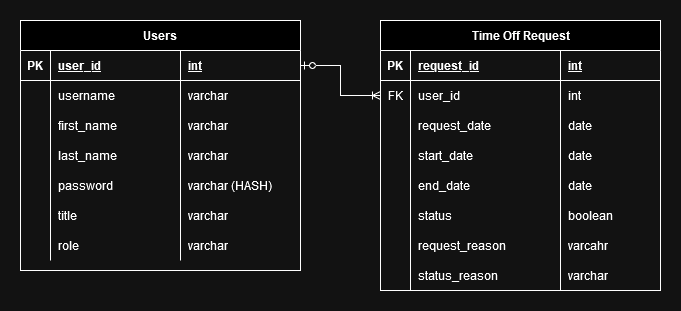

The diagram above was exported from draw.io. Its source (the exported page's mxGraphModel, read from the mxfile embedded in the PNG):
<mxGraphModel dx="1434" dy="774" grid="1" gridSize="10" guides="1" tooltips="1" connect="1" arrows="1" fold="1" page="1" pageScale="1" pageWidth="850" pageHeight="1100" math="0" shadow="0" extFonts="Permanent Marker^https://fonts.googleapis.com/css?family=Permanent+Marker">
  <root>
    <mxCell id="0" />
    <mxCell id="1" parent="0" />
    <mxCell id="C-vyLk0tnHw3VtMMgP7b-23" value="Users" style="shape=table;startSize=30;container=1;collapsible=1;childLayout=tableLayout;fixedRows=1;rowLines=0;fontStyle=1;align=center;resizeLast=1;" parent="1" vertex="1">
      <mxGeometry x="40" y="40" width="280" height="250" as="geometry" />
    </mxCell>
    <mxCell id="C-vyLk0tnHw3VtMMgP7b-24" value="" style="shape=partialRectangle;collapsible=0;dropTarget=0;pointerEvents=0;fillColor=none;points=[[0,0.5],[1,0.5]];portConstraint=eastwest;top=0;left=0;right=0;bottom=1;" parent="C-vyLk0tnHw3VtMMgP7b-23" vertex="1">
      <mxGeometry y="30" width="280" height="30" as="geometry" />
    </mxCell>
    <mxCell id="C-vyLk0tnHw3VtMMgP7b-25" value="PK" style="shape=partialRectangle;overflow=hidden;connectable=0;fillColor=none;top=0;left=0;bottom=0;right=0;fontStyle=1;" parent="C-vyLk0tnHw3VtMMgP7b-24" vertex="1">
      <mxGeometry width="30" height="30" as="geometry">
        <mxRectangle width="30" height="30" as="alternateBounds" />
      </mxGeometry>
    </mxCell>
    <mxCell id="C-vyLk0tnHw3VtMMgP7b-26" value="user_id" style="shape=partialRectangle;overflow=hidden;connectable=0;fillColor=none;top=0;left=0;bottom=0;right=0;align=left;spacingLeft=6;fontStyle=5;" parent="C-vyLk0tnHw3VtMMgP7b-24" vertex="1">
      <mxGeometry x="30" width="130" height="30" as="geometry">
        <mxRectangle width="130" height="30" as="alternateBounds" />
      </mxGeometry>
    </mxCell>
    <mxCell id="Ex_PEYccFkjoKNrgInKD-10" value="int" style="shape=partialRectangle;overflow=hidden;connectable=0;fillColor=none;top=0;left=0;bottom=0;right=0;align=left;spacingLeft=6;fontStyle=5;" vertex="1" parent="C-vyLk0tnHw3VtMMgP7b-24">
      <mxGeometry x="160" width="120" height="30" as="geometry">
        <mxRectangle width="120" height="30" as="alternateBounds" />
      </mxGeometry>
    </mxCell>
    <mxCell id="C-vyLk0tnHw3VtMMgP7b-27" value="" style="shape=partialRectangle;collapsible=0;dropTarget=0;pointerEvents=0;fillColor=none;points=[[0,0.5],[1,0.5]];portConstraint=eastwest;top=0;left=0;right=0;bottom=0;" parent="C-vyLk0tnHw3VtMMgP7b-23" vertex="1">
      <mxGeometry y="60" width="280" height="30" as="geometry" />
    </mxCell>
    <mxCell id="C-vyLk0tnHw3VtMMgP7b-28" value="" style="shape=partialRectangle;overflow=hidden;connectable=0;fillColor=none;top=0;left=0;bottom=0;right=0;" parent="C-vyLk0tnHw3VtMMgP7b-27" vertex="1">
      <mxGeometry width="30" height="30" as="geometry">
        <mxRectangle width="30" height="30" as="alternateBounds" />
      </mxGeometry>
    </mxCell>
    <mxCell id="C-vyLk0tnHw3VtMMgP7b-29" value="username" style="shape=partialRectangle;overflow=hidden;connectable=0;fillColor=none;top=0;left=0;bottom=0;right=0;align=left;spacingLeft=6;" parent="C-vyLk0tnHw3VtMMgP7b-27" vertex="1">
      <mxGeometry x="30" width="130" height="30" as="geometry">
        <mxRectangle width="130" height="30" as="alternateBounds" />
      </mxGeometry>
    </mxCell>
    <mxCell id="Ex_PEYccFkjoKNrgInKD-11" value="varchar" style="shape=partialRectangle;overflow=hidden;connectable=0;fillColor=none;top=0;left=0;bottom=0;right=0;align=left;spacingLeft=6;" vertex="1" parent="C-vyLk0tnHw3VtMMgP7b-27">
      <mxGeometry x="160" width="120" height="30" as="geometry">
        <mxRectangle width="120" height="30" as="alternateBounds" />
      </mxGeometry>
    </mxCell>
    <mxCell id="Ex_PEYccFkjoKNrgInKD-15" style="shape=partialRectangle;collapsible=0;dropTarget=0;pointerEvents=0;fillColor=none;points=[[0,0.5],[1,0.5]];portConstraint=eastwest;top=0;left=0;right=0;bottom=0;" vertex="1" parent="C-vyLk0tnHw3VtMMgP7b-23">
      <mxGeometry y="90" width="280" height="30" as="geometry" />
    </mxCell>
    <mxCell id="Ex_PEYccFkjoKNrgInKD-16" style="shape=partialRectangle;overflow=hidden;connectable=0;fillColor=none;top=0;left=0;bottom=0;right=0;" vertex="1" parent="Ex_PEYccFkjoKNrgInKD-15">
      <mxGeometry width="30" height="30" as="geometry">
        <mxRectangle width="30" height="30" as="alternateBounds" />
      </mxGeometry>
    </mxCell>
    <mxCell id="Ex_PEYccFkjoKNrgInKD-17" value="first_name" style="shape=partialRectangle;overflow=hidden;connectable=0;fillColor=none;top=0;left=0;bottom=0;right=0;align=left;spacingLeft=6;" vertex="1" parent="Ex_PEYccFkjoKNrgInKD-15">
      <mxGeometry x="30" width="130" height="30" as="geometry">
        <mxRectangle width="130" height="30" as="alternateBounds" />
      </mxGeometry>
    </mxCell>
    <mxCell id="Ex_PEYccFkjoKNrgInKD-18" value="varchar" style="shape=partialRectangle;overflow=hidden;connectable=0;fillColor=none;top=0;left=0;bottom=0;right=0;align=left;spacingLeft=6;" vertex="1" parent="Ex_PEYccFkjoKNrgInKD-15">
      <mxGeometry x="160" width="120" height="30" as="geometry">
        <mxRectangle width="120" height="30" as="alternateBounds" />
      </mxGeometry>
    </mxCell>
    <mxCell id="Ex_PEYccFkjoKNrgInKD-19" style="shape=partialRectangle;collapsible=0;dropTarget=0;pointerEvents=0;fillColor=none;points=[[0,0.5],[1,0.5]];portConstraint=eastwest;top=0;left=0;right=0;bottom=0;" vertex="1" parent="C-vyLk0tnHw3VtMMgP7b-23">
      <mxGeometry y="120" width="280" height="30" as="geometry" />
    </mxCell>
    <mxCell id="Ex_PEYccFkjoKNrgInKD-20" style="shape=partialRectangle;overflow=hidden;connectable=0;fillColor=none;top=0;left=0;bottom=0;right=0;" vertex="1" parent="Ex_PEYccFkjoKNrgInKD-19">
      <mxGeometry width="30" height="30" as="geometry">
        <mxRectangle width="30" height="30" as="alternateBounds" />
      </mxGeometry>
    </mxCell>
    <mxCell id="Ex_PEYccFkjoKNrgInKD-21" value="last_name" style="shape=partialRectangle;overflow=hidden;connectable=0;fillColor=none;top=0;left=0;bottom=0;right=0;align=left;spacingLeft=6;" vertex="1" parent="Ex_PEYccFkjoKNrgInKD-19">
      <mxGeometry x="30" width="130" height="30" as="geometry">
        <mxRectangle width="130" height="30" as="alternateBounds" />
      </mxGeometry>
    </mxCell>
    <mxCell id="Ex_PEYccFkjoKNrgInKD-22" value="varchar" style="shape=partialRectangle;overflow=hidden;connectable=0;fillColor=none;top=0;left=0;bottom=0;right=0;align=left;spacingLeft=6;" vertex="1" parent="Ex_PEYccFkjoKNrgInKD-19">
      <mxGeometry x="160" width="120" height="30" as="geometry">
        <mxRectangle width="120" height="30" as="alternateBounds" />
      </mxGeometry>
    </mxCell>
    <mxCell id="Ex_PEYccFkjoKNrgInKD-7" style="shape=partialRectangle;collapsible=0;dropTarget=0;pointerEvents=0;fillColor=none;points=[[0,0.5],[1,0.5]];portConstraint=eastwest;top=0;left=0;right=0;bottom=0;" vertex="1" parent="C-vyLk0tnHw3VtMMgP7b-23">
      <mxGeometry y="150" width="280" height="30" as="geometry" />
    </mxCell>
    <mxCell id="Ex_PEYccFkjoKNrgInKD-8" style="shape=partialRectangle;overflow=hidden;connectable=0;fillColor=none;top=0;left=0;bottom=0;right=0;" vertex="1" parent="Ex_PEYccFkjoKNrgInKD-7">
      <mxGeometry width="30" height="30" as="geometry">
        <mxRectangle width="30" height="30" as="alternateBounds" />
      </mxGeometry>
    </mxCell>
    <mxCell id="Ex_PEYccFkjoKNrgInKD-9" value="password" style="shape=partialRectangle;overflow=hidden;connectable=0;fillColor=none;top=0;left=0;bottom=0;right=0;align=left;spacingLeft=6;" vertex="1" parent="Ex_PEYccFkjoKNrgInKD-7">
      <mxGeometry x="30" width="130" height="30" as="geometry">
        <mxRectangle width="130" height="30" as="alternateBounds" />
      </mxGeometry>
    </mxCell>
    <mxCell id="Ex_PEYccFkjoKNrgInKD-12" value="varchar (HASH)" style="shape=partialRectangle;overflow=hidden;connectable=0;fillColor=none;top=0;left=0;bottom=0;right=0;align=left;spacingLeft=6;" vertex="1" parent="Ex_PEYccFkjoKNrgInKD-7">
      <mxGeometry x="160" width="120" height="30" as="geometry">
        <mxRectangle width="120" height="30" as="alternateBounds" />
      </mxGeometry>
    </mxCell>
    <mxCell id="Ex_PEYccFkjoKNrgInKD-4" style="shape=partialRectangle;collapsible=0;dropTarget=0;pointerEvents=0;fillColor=none;points=[[0,0.5],[1,0.5]];portConstraint=eastwest;top=0;left=0;right=0;bottom=0;" vertex="1" parent="C-vyLk0tnHw3VtMMgP7b-23">
      <mxGeometry y="180" width="280" height="30" as="geometry" />
    </mxCell>
    <mxCell id="Ex_PEYccFkjoKNrgInKD-5" style="shape=partialRectangle;overflow=hidden;connectable=0;fillColor=none;top=0;left=0;bottom=0;right=0;" vertex="1" parent="Ex_PEYccFkjoKNrgInKD-4">
      <mxGeometry width="30" height="30" as="geometry">
        <mxRectangle width="30" height="30" as="alternateBounds" />
      </mxGeometry>
    </mxCell>
    <mxCell id="Ex_PEYccFkjoKNrgInKD-6" value="title" style="shape=partialRectangle;overflow=hidden;connectable=0;fillColor=none;top=0;left=0;bottom=0;right=0;align=left;spacingLeft=6;" vertex="1" parent="Ex_PEYccFkjoKNrgInKD-4">
      <mxGeometry x="30" width="130" height="30" as="geometry">
        <mxRectangle width="130" height="30" as="alternateBounds" />
      </mxGeometry>
    </mxCell>
    <mxCell id="Ex_PEYccFkjoKNrgInKD-13" value="varchar" style="shape=partialRectangle;overflow=hidden;connectable=0;fillColor=none;top=0;left=0;bottom=0;right=0;align=left;spacingLeft=6;" vertex="1" parent="Ex_PEYccFkjoKNrgInKD-4">
      <mxGeometry x="160" width="120" height="30" as="geometry">
        <mxRectangle width="120" height="30" as="alternateBounds" />
      </mxGeometry>
    </mxCell>
    <mxCell id="Ex_PEYccFkjoKNrgInKD-1" style="shape=partialRectangle;collapsible=0;dropTarget=0;pointerEvents=0;fillColor=none;points=[[0,0.5],[1,0.5]];portConstraint=eastwest;top=0;left=0;right=0;bottom=0;" vertex="1" parent="C-vyLk0tnHw3VtMMgP7b-23">
      <mxGeometry y="210" width="280" height="30" as="geometry" />
    </mxCell>
    <mxCell id="Ex_PEYccFkjoKNrgInKD-2" style="shape=partialRectangle;overflow=hidden;connectable=0;fillColor=none;top=0;left=0;bottom=0;right=0;" vertex="1" parent="Ex_PEYccFkjoKNrgInKD-1">
      <mxGeometry width="30" height="30" as="geometry">
        <mxRectangle width="30" height="30" as="alternateBounds" />
      </mxGeometry>
    </mxCell>
    <mxCell id="Ex_PEYccFkjoKNrgInKD-3" value="role" style="shape=partialRectangle;overflow=hidden;connectable=0;fillColor=none;top=0;left=0;bottom=0;right=0;align=left;spacingLeft=6;" vertex="1" parent="Ex_PEYccFkjoKNrgInKD-1">
      <mxGeometry x="30" width="130" height="30" as="geometry">
        <mxRectangle width="130" height="30" as="alternateBounds" />
      </mxGeometry>
    </mxCell>
    <mxCell id="Ex_PEYccFkjoKNrgInKD-14" value="varchar" style="shape=partialRectangle;overflow=hidden;connectable=0;fillColor=none;top=0;left=0;bottom=0;right=0;align=left;spacingLeft=6;" vertex="1" parent="Ex_PEYccFkjoKNrgInKD-1">
      <mxGeometry x="160" width="120" height="30" as="geometry">
        <mxRectangle width="120" height="30" as="alternateBounds" />
      </mxGeometry>
    </mxCell>
    <mxCell id="Ex_PEYccFkjoKNrgInKD-23" value="Time Off Request" style="shape=table;startSize=30;container=1;collapsible=1;childLayout=tableLayout;fixedRows=1;rowLines=0;fontStyle=1;align=center;resizeLast=1;html=1;" vertex="1" parent="1">
      <mxGeometry x="400" y="40" width="280" height="270" as="geometry" />
    </mxCell>
    <mxCell id="Ex_PEYccFkjoKNrgInKD-24" value="" style="shape=tableRow;horizontal=0;startSize=0;swimlaneHead=0;swimlaneBody=0;fillColor=none;collapsible=0;dropTarget=0;points=[[0,0.5],[1,0.5]];portConstraint=eastwest;top=0;left=0;right=0;bottom=1;" vertex="1" parent="Ex_PEYccFkjoKNrgInKD-23">
      <mxGeometry y="30" width="280" height="30" as="geometry" />
    </mxCell>
    <mxCell id="Ex_PEYccFkjoKNrgInKD-25" value="PK" style="shape=partialRectangle;connectable=0;fillColor=none;top=0;left=0;bottom=0;right=0;fontStyle=1;overflow=hidden;whiteSpace=wrap;html=1;" vertex="1" parent="Ex_PEYccFkjoKNrgInKD-24">
      <mxGeometry width="30" height="30" as="geometry">
        <mxRectangle width="30" height="30" as="alternateBounds" />
      </mxGeometry>
    </mxCell>
    <mxCell id="Ex_PEYccFkjoKNrgInKD-26" value="request_id" style="shape=partialRectangle;connectable=0;fillColor=none;top=0;left=0;bottom=0;right=0;align=left;spacingLeft=6;fontStyle=5;overflow=hidden;whiteSpace=wrap;html=1;" vertex="1" parent="Ex_PEYccFkjoKNrgInKD-24">
      <mxGeometry x="30" width="150" height="30" as="geometry">
        <mxRectangle width="150" height="30" as="alternateBounds" />
      </mxGeometry>
    </mxCell>
    <mxCell id="Ex_PEYccFkjoKNrgInKD-49" value="int" style="shape=partialRectangle;connectable=0;fillColor=none;top=0;left=0;bottom=0;right=0;align=left;spacingLeft=6;fontStyle=5;overflow=hidden;whiteSpace=wrap;html=1;" vertex="1" parent="Ex_PEYccFkjoKNrgInKD-24">
      <mxGeometry x="180" width="100" height="30" as="geometry">
        <mxRectangle width="100" height="30" as="alternateBounds" />
      </mxGeometry>
    </mxCell>
    <mxCell id="Ex_PEYccFkjoKNrgInKD-27" value="" style="shape=tableRow;horizontal=0;startSize=0;swimlaneHead=0;swimlaneBody=0;fillColor=none;collapsible=0;dropTarget=0;points=[[0,0.5],[1,0.5]];portConstraint=eastwest;top=0;left=0;right=0;bottom=0;" vertex="1" parent="Ex_PEYccFkjoKNrgInKD-23">
      <mxGeometry y="60" width="280" height="30" as="geometry" />
    </mxCell>
    <mxCell id="Ex_PEYccFkjoKNrgInKD-28" value="FK" style="shape=partialRectangle;connectable=0;fillColor=none;top=0;left=0;bottom=0;right=0;editable=1;overflow=hidden;whiteSpace=wrap;html=1;" vertex="1" parent="Ex_PEYccFkjoKNrgInKD-27">
      <mxGeometry width="30" height="30" as="geometry">
        <mxRectangle width="30" height="30" as="alternateBounds" />
      </mxGeometry>
    </mxCell>
    <mxCell id="Ex_PEYccFkjoKNrgInKD-29" value="user_id" style="shape=partialRectangle;connectable=0;fillColor=none;top=0;left=0;bottom=0;right=0;align=left;spacingLeft=6;overflow=hidden;whiteSpace=wrap;html=1;" vertex="1" parent="Ex_PEYccFkjoKNrgInKD-27">
      <mxGeometry x="30" width="150" height="30" as="geometry">
        <mxRectangle width="150" height="30" as="alternateBounds" />
      </mxGeometry>
    </mxCell>
    <mxCell id="Ex_PEYccFkjoKNrgInKD-50" value="int" style="shape=partialRectangle;connectable=0;fillColor=none;top=0;left=0;bottom=0;right=0;align=left;spacingLeft=6;overflow=hidden;whiteSpace=wrap;html=1;" vertex="1" parent="Ex_PEYccFkjoKNrgInKD-27">
      <mxGeometry x="180" width="100" height="30" as="geometry">
        <mxRectangle width="100" height="30" as="alternateBounds" />
      </mxGeometry>
    </mxCell>
    <mxCell id="Ex_PEYccFkjoKNrgInKD-30" value="" style="shape=tableRow;horizontal=0;startSize=0;swimlaneHead=0;swimlaneBody=0;fillColor=none;collapsible=0;dropTarget=0;points=[[0,0.5],[1,0.5]];portConstraint=eastwest;top=0;left=0;right=0;bottom=0;" vertex="1" parent="Ex_PEYccFkjoKNrgInKD-23">
      <mxGeometry y="90" width="280" height="30" as="geometry" />
    </mxCell>
    <mxCell id="Ex_PEYccFkjoKNrgInKD-31" value="" style="shape=partialRectangle;connectable=0;fillColor=none;top=0;left=0;bottom=0;right=0;editable=1;overflow=hidden;whiteSpace=wrap;html=1;" vertex="1" parent="Ex_PEYccFkjoKNrgInKD-30">
      <mxGeometry width="30" height="30" as="geometry">
        <mxRectangle width="30" height="30" as="alternateBounds" />
      </mxGeometry>
    </mxCell>
    <mxCell id="Ex_PEYccFkjoKNrgInKD-32" value="request_date" style="shape=partialRectangle;connectable=0;fillColor=none;top=0;left=0;bottom=0;right=0;align=left;spacingLeft=6;overflow=hidden;whiteSpace=wrap;html=1;" vertex="1" parent="Ex_PEYccFkjoKNrgInKD-30">
      <mxGeometry x="30" width="150" height="30" as="geometry">
        <mxRectangle width="150" height="30" as="alternateBounds" />
      </mxGeometry>
    </mxCell>
    <mxCell id="Ex_PEYccFkjoKNrgInKD-51" value="date" style="shape=partialRectangle;connectable=0;fillColor=none;top=0;left=0;bottom=0;right=0;align=left;spacingLeft=6;overflow=hidden;whiteSpace=wrap;html=1;" vertex="1" parent="Ex_PEYccFkjoKNrgInKD-30">
      <mxGeometry x="180" width="100" height="30" as="geometry">
        <mxRectangle width="100" height="30" as="alternateBounds" />
      </mxGeometry>
    </mxCell>
    <mxCell id="Ex_PEYccFkjoKNrgInKD-33" value="" style="shape=tableRow;horizontal=0;startSize=0;swimlaneHead=0;swimlaneBody=0;fillColor=none;collapsible=0;dropTarget=0;points=[[0,0.5],[1,0.5]];portConstraint=eastwest;top=0;left=0;right=0;bottom=0;" vertex="1" parent="Ex_PEYccFkjoKNrgInKD-23">
      <mxGeometry y="120" width="280" height="30" as="geometry" />
    </mxCell>
    <mxCell id="Ex_PEYccFkjoKNrgInKD-34" value="" style="shape=partialRectangle;connectable=0;fillColor=none;top=0;left=0;bottom=0;right=0;editable=1;overflow=hidden;whiteSpace=wrap;html=1;" vertex="1" parent="Ex_PEYccFkjoKNrgInKD-33">
      <mxGeometry width="30" height="30" as="geometry">
        <mxRectangle width="30" height="30" as="alternateBounds" />
      </mxGeometry>
    </mxCell>
    <mxCell id="Ex_PEYccFkjoKNrgInKD-35" value="start_date" style="shape=partialRectangle;connectable=0;fillColor=none;top=0;left=0;bottom=0;right=0;align=left;spacingLeft=6;overflow=hidden;whiteSpace=wrap;html=1;" vertex="1" parent="Ex_PEYccFkjoKNrgInKD-33">
      <mxGeometry x="30" width="150" height="30" as="geometry">
        <mxRectangle width="150" height="30" as="alternateBounds" />
      </mxGeometry>
    </mxCell>
    <mxCell id="Ex_PEYccFkjoKNrgInKD-52" value="date" style="shape=partialRectangle;connectable=0;fillColor=none;top=0;left=0;bottom=0;right=0;align=left;spacingLeft=6;overflow=hidden;whiteSpace=wrap;html=1;" vertex="1" parent="Ex_PEYccFkjoKNrgInKD-33">
      <mxGeometry x="180" width="100" height="30" as="geometry">
        <mxRectangle width="100" height="30" as="alternateBounds" />
      </mxGeometry>
    </mxCell>
    <mxCell id="Ex_PEYccFkjoKNrgInKD-43" style="shape=tableRow;horizontal=0;startSize=0;swimlaneHead=0;swimlaneBody=0;fillColor=none;collapsible=0;dropTarget=0;points=[[0,0.5],[1,0.5]];portConstraint=eastwest;top=0;left=0;right=0;bottom=0;" vertex="1" parent="Ex_PEYccFkjoKNrgInKD-23">
      <mxGeometry y="150" width="280" height="30" as="geometry" />
    </mxCell>
    <mxCell id="Ex_PEYccFkjoKNrgInKD-44" style="shape=partialRectangle;connectable=0;fillColor=none;top=0;left=0;bottom=0;right=0;editable=1;overflow=hidden;whiteSpace=wrap;html=1;" vertex="1" parent="Ex_PEYccFkjoKNrgInKD-43">
      <mxGeometry width="30" height="30" as="geometry">
        <mxRectangle width="30" height="30" as="alternateBounds" />
      </mxGeometry>
    </mxCell>
    <mxCell id="Ex_PEYccFkjoKNrgInKD-45" value="end_date" style="shape=partialRectangle;connectable=0;fillColor=none;top=0;left=0;bottom=0;right=0;align=left;spacingLeft=6;overflow=hidden;whiteSpace=wrap;html=1;" vertex="1" parent="Ex_PEYccFkjoKNrgInKD-43">
      <mxGeometry x="30" width="150" height="30" as="geometry">
        <mxRectangle width="150" height="30" as="alternateBounds" />
      </mxGeometry>
    </mxCell>
    <mxCell id="Ex_PEYccFkjoKNrgInKD-53" value="date" style="shape=partialRectangle;connectable=0;fillColor=none;top=0;left=0;bottom=0;right=0;align=left;spacingLeft=6;overflow=hidden;whiteSpace=wrap;html=1;" vertex="1" parent="Ex_PEYccFkjoKNrgInKD-43">
      <mxGeometry x="180" width="100" height="30" as="geometry">
        <mxRectangle width="100" height="30" as="alternateBounds" />
      </mxGeometry>
    </mxCell>
    <mxCell id="Ex_PEYccFkjoKNrgInKD-40" style="shape=tableRow;horizontal=0;startSize=0;swimlaneHead=0;swimlaneBody=0;fillColor=none;collapsible=0;dropTarget=0;points=[[0,0.5],[1,0.5]];portConstraint=eastwest;top=0;left=0;right=0;bottom=0;" vertex="1" parent="Ex_PEYccFkjoKNrgInKD-23">
      <mxGeometry y="180" width="280" height="30" as="geometry" />
    </mxCell>
    <mxCell id="Ex_PEYccFkjoKNrgInKD-41" style="shape=partialRectangle;connectable=0;fillColor=none;top=0;left=0;bottom=0;right=0;editable=1;overflow=hidden;whiteSpace=wrap;html=1;" vertex="1" parent="Ex_PEYccFkjoKNrgInKD-40">
      <mxGeometry width="30" height="30" as="geometry">
        <mxRectangle width="30" height="30" as="alternateBounds" />
      </mxGeometry>
    </mxCell>
    <mxCell id="Ex_PEYccFkjoKNrgInKD-42" value="status" style="shape=partialRectangle;connectable=0;fillColor=none;top=0;left=0;bottom=0;right=0;align=left;spacingLeft=6;overflow=hidden;whiteSpace=wrap;html=1;" vertex="1" parent="Ex_PEYccFkjoKNrgInKD-40">
      <mxGeometry x="30" width="150" height="30" as="geometry">
        <mxRectangle width="150" height="30" as="alternateBounds" />
      </mxGeometry>
    </mxCell>
    <mxCell id="Ex_PEYccFkjoKNrgInKD-54" value="boolean" style="shape=partialRectangle;connectable=0;fillColor=none;top=0;left=0;bottom=0;right=0;align=left;spacingLeft=6;overflow=hidden;whiteSpace=wrap;html=1;" vertex="1" parent="Ex_PEYccFkjoKNrgInKD-40">
      <mxGeometry x="180" width="100" height="30" as="geometry">
        <mxRectangle width="100" height="30" as="alternateBounds" />
      </mxGeometry>
    </mxCell>
    <mxCell id="Ex_PEYccFkjoKNrgInKD-37" style="shape=tableRow;horizontal=0;startSize=0;swimlaneHead=0;swimlaneBody=0;fillColor=none;collapsible=0;dropTarget=0;points=[[0,0.5],[1,0.5]];portConstraint=eastwest;top=0;left=0;right=0;bottom=0;" vertex="1" parent="Ex_PEYccFkjoKNrgInKD-23">
      <mxGeometry y="210" width="280" height="30" as="geometry" />
    </mxCell>
    <mxCell id="Ex_PEYccFkjoKNrgInKD-38" style="shape=partialRectangle;connectable=0;fillColor=none;top=0;left=0;bottom=0;right=0;editable=1;overflow=hidden;whiteSpace=wrap;html=1;" vertex="1" parent="Ex_PEYccFkjoKNrgInKD-37">
      <mxGeometry width="30" height="30" as="geometry">
        <mxRectangle width="30" height="30" as="alternateBounds" />
      </mxGeometry>
    </mxCell>
    <mxCell id="Ex_PEYccFkjoKNrgInKD-39" value="request_reason" style="shape=partialRectangle;connectable=0;fillColor=none;top=0;left=0;bottom=0;right=0;align=left;spacingLeft=6;overflow=hidden;whiteSpace=wrap;html=1;" vertex="1" parent="Ex_PEYccFkjoKNrgInKD-37">
      <mxGeometry x="30" width="150" height="30" as="geometry">
        <mxRectangle width="150" height="30" as="alternateBounds" />
      </mxGeometry>
    </mxCell>
    <mxCell id="Ex_PEYccFkjoKNrgInKD-55" value="varcahr" style="shape=partialRectangle;connectable=0;fillColor=none;top=0;left=0;bottom=0;right=0;align=left;spacingLeft=6;overflow=hidden;whiteSpace=wrap;html=1;" vertex="1" parent="Ex_PEYccFkjoKNrgInKD-37">
      <mxGeometry x="180" width="100" height="30" as="geometry">
        <mxRectangle width="100" height="30" as="alternateBounds" />
      </mxGeometry>
    </mxCell>
    <mxCell id="Ex_PEYccFkjoKNrgInKD-46" style="shape=tableRow;horizontal=0;startSize=0;swimlaneHead=0;swimlaneBody=0;fillColor=none;collapsible=0;dropTarget=0;points=[[0,0.5],[1,0.5]];portConstraint=eastwest;top=0;left=0;right=0;bottom=0;" vertex="1" parent="Ex_PEYccFkjoKNrgInKD-23">
      <mxGeometry y="240" width="280" height="30" as="geometry" />
    </mxCell>
    <mxCell id="Ex_PEYccFkjoKNrgInKD-47" style="shape=partialRectangle;connectable=0;fillColor=none;top=0;left=0;bottom=0;right=0;editable=1;overflow=hidden;whiteSpace=wrap;html=1;" vertex="1" parent="Ex_PEYccFkjoKNrgInKD-46">
      <mxGeometry width="30" height="30" as="geometry">
        <mxRectangle width="30" height="30" as="alternateBounds" />
      </mxGeometry>
    </mxCell>
    <mxCell id="Ex_PEYccFkjoKNrgInKD-48" value="status_reason" style="shape=partialRectangle;connectable=0;fillColor=none;top=0;left=0;bottom=0;right=0;align=left;spacingLeft=6;overflow=hidden;whiteSpace=wrap;html=1;" vertex="1" parent="Ex_PEYccFkjoKNrgInKD-46">
      <mxGeometry x="30" width="150" height="30" as="geometry">
        <mxRectangle width="150" height="30" as="alternateBounds" />
      </mxGeometry>
    </mxCell>
    <mxCell id="Ex_PEYccFkjoKNrgInKD-56" value="varchar" style="shape=partialRectangle;connectable=0;fillColor=none;top=0;left=0;bottom=0;right=0;align=left;spacingLeft=6;overflow=hidden;whiteSpace=wrap;html=1;" vertex="1" parent="Ex_PEYccFkjoKNrgInKD-46">
      <mxGeometry x="180" width="100" height="30" as="geometry">
        <mxRectangle width="100" height="30" as="alternateBounds" />
      </mxGeometry>
    </mxCell>
    <mxCell id="Ex_PEYccFkjoKNrgInKD-36" style="edgeStyle=orthogonalEdgeStyle;rounded=0;orthogonalLoop=1;jettySize=auto;html=1;exitX=1;exitY=0.5;exitDx=0;exitDy=0;entryX=0;entryY=0.5;entryDx=0;entryDy=0;startArrow=ERzeroToOne;startFill=0;endArrow=ERoneToMany;endFill=0;" edge="1" parent="1" source="C-vyLk0tnHw3VtMMgP7b-24" target="Ex_PEYccFkjoKNrgInKD-27">
      <mxGeometry relative="1" as="geometry" />
    </mxCell>
  </root>
</mxGraphModel>